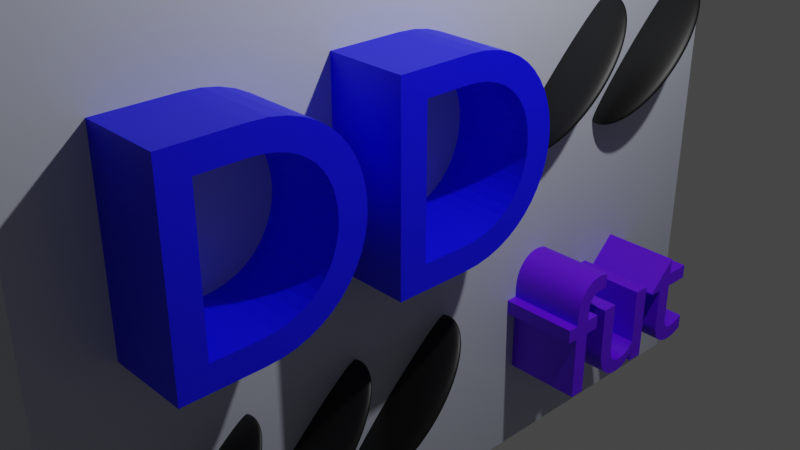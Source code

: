 # Source: freepackUP.blend  (saved by Blender 3.3.6; exported with 4.5.12 LTS)
import bpy
from mathutils import Matrix  # noqa: F401  (used for matrix-valued properties, if any)

bpy.ops.wm.read_factory_settings(use_empty=True)
scene = bpy.context.scene
scene.name = 'Scene'

# ---- collections
col_collection = bpy.data.collections.new('Collection'); scene.collection.children.link(col_collection)

# ---- materials (node trees are filled in below, after node groups)
mat_material = bpy.data.materials.new('Material')
mat_material.alpha_threshold = 0.0
mat_material.use_transparent_shadow = False
mat_material.roughness = 0.5
mat_material.line_color = (0.0, 0.0, 0.0, 1.0)
mat_x = bpy.data.materials.new('Материал')
mat_x.use_transparent_shadow = False
mat_001 = bpy.data.materials.new('Материал.001')
mat_001.use_transparent_shadow = False
mat_002 = bpy.data.materials.new('Материал.002')
mat_002.use_transparent_shadow = False
mat_003 = bpy.data.materials.new('Материал.003')
mat_003.use_transparent_shadow = False
mat_004 = bpy.data.materials.new('Материал.004')
mat_004.use_transparent_shadow = False
mat_005 = bpy.data.materials.new('Материал.005')
mat_005.use_transparent_shadow = False
mat_006 = bpy.data.materials.new('Материал.006')
mat_006.use_transparent_shadow = False

# ---- material node trees
mat_material.use_nodes = True; mat_material.node_tree.nodes.clear()
_N = mat_material.node_tree.nodes; _L = mat_material.node_tree.links
n0 = _N.new('ShaderNodeOutputMaterial'); n0.name = 'Material Output'; n0.location = (300, 300)
n1 = _N.new('ShaderNodeBsdfPrincipled'); n1.name = 'Principled BSDF'; n1.location = (10, 300)
n1.distribution = 'GGX'
n1.subsurface_method = 'RANDOM_WALK_SKIN'
n1.inputs[0].default_value = (0.4848, 0.5107, 0.6038, 1.0)
n1.inputs[3].default_value = 1.45
n1.inputs[27].default_value = (0.0, 0.0, 0.0, 1.0)
n1.inputs[28].default_value = 1.0
_L.new(n1.outputs[0], n0.inputs[0])
n0.is_active_output = True
mat_x.use_nodes = True; mat_x.node_tree.nodes.clear()
_N = mat_x.node_tree.nodes; _L = mat_x.node_tree.links
n0 = _N.new('ShaderNodeBsdfPrincipled'); n0.name = 'Principled BSDF'; n0.location = (10, 300)
n0.distribution = 'GGX'
n0.subsurface_method = 'RANDOM_WALK_SKIN'
n0.inputs[0].default_value = (0.0, 0.0, 1.0, 1.0)
n0.inputs[3].default_value = 1.45
n0.inputs[27].default_value = (0.0, 0.0, 0.0, 1.0)
n0.inputs[28].default_value = 1.0
n1 = _N.new('ShaderNodeOutputMaterial'); n1.name = 'Material Output'; n1.location = (300, 300)
_L.new(n0.outputs[0], n1.inputs[0])
n1.is_active_output = True
mat_001.use_nodes = True; mat_001.node_tree.nodes.clear()
_N = mat_001.node_tree.nodes; _L = mat_001.node_tree.links
n0 = _N.new('ShaderNodeBsdfPrincipled'); n0.name = 'Principled BSDF'; n0.location = (10, 300)
n0.distribution = 'GGX'
n0.subsurface_method = 'RANDOM_WALK_SKIN'
n0.inputs[0].default_value = (0.14, 0.0, 1.0, 1.0)
n0.inputs[3].default_value = 1.45
n0.inputs[27].default_value = (0.0, 0.0, 0.0, 1.0)
n0.inputs[28].default_value = 1.0
n1 = _N.new('ShaderNodeOutputMaterial'); n1.name = 'Material Output'; n1.location = (300, 300)
_L.new(n0.outputs[0], n1.inputs[0])
n1.is_active_output = True
mat_002.use_nodes = True; mat_002.node_tree.nodes.clear()
_N = mat_002.node_tree.nodes; _L = mat_002.node_tree.links
n0 = _N.new('ShaderNodeBsdfPrincipled'); n0.name = 'Principled BSDF'; n0.location = (10, 300)
n0.distribution = 'GGX'
n0.subsurface_method = 'RANDOM_WALK_SKIN'
n0.inputs[0].default_value = (0.0, 0.0, 0.0, 1.0)
n0.inputs[3].default_value = 1.45
n0.inputs[27].default_value = (0.0, 0.0, 0.0, 1.0)
n0.inputs[28].default_value = 1.0
n1 = _N.new('ShaderNodeOutputMaterial'); n1.name = 'Material Output'; n1.location = (300, 300)
_L.new(n0.outputs[0], n1.inputs[0])
n1.is_active_output = True
mat_003.use_nodes = True; mat_003.node_tree.nodes.clear()
_N = mat_003.node_tree.nodes; _L = mat_003.node_tree.links
n0 = _N.new('ShaderNodeBsdfPrincipled'); n0.name = 'Principled BSDF'; n0.location = (10, 300)
n0.distribution = 'GGX'
n0.subsurface_method = 'RANDOM_WALK_SKIN'
n0.inputs[0].default_value = (0.0, 0.0, 0.0, 1.0)
n0.inputs[3].default_value = 1.45
n0.inputs[27].default_value = (0.0, 0.0, 0.0, 1.0)
n0.inputs[28].default_value = 1.0
n1 = _N.new('ShaderNodeOutputMaterial'); n1.name = 'Material Output'; n1.location = (300, 300)
_L.new(n0.outputs[0], n1.inputs[0])
n1.is_active_output = True
mat_004.use_nodes = True; mat_004.node_tree.nodes.clear()
_N = mat_004.node_tree.nodes; _L = mat_004.node_tree.links
n0 = _N.new('ShaderNodeBsdfPrincipled'); n0.name = 'Principled BSDF'; n0.location = (10, 300)
n0.distribution = 'GGX'
n0.subsurface_method = 'RANDOM_WALK_SKIN'
n0.inputs[0].default_value = (0.0, 0.0, 0.0, 1.0)
n0.inputs[3].default_value = 1.45
n0.inputs[27].default_value = (0.0, 0.0, 0.0, 1.0)
n0.inputs[28].default_value = 1.0
n1 = _N.new('ShaderNodeOutputMaterial'); n1.name = 'Material Output'; n1.location = (300, 300)
_L.new(n0.outputs[0], n1.inputs[0])
n1.is_active_output = True
mat_005.use_nodes = True; mat_005.node_tree.nodes.clear()
_N = mat_005.node_tree.nodes; _L = mat_005.node_tree.links
n0 = _N.new('ShaderNodeBsdfPrincipled'); n0.name = 'Principled BSDF'; n0.location = (10, 300)
n0.distribution = 'GGX'
n0.subsurface_method = 'RANDOM_WALK_SKIN'
n0.inputs[0].default_value = (0.0, 0.0, 0.0, 1.0)
n0.inputs[3].default_value = 1.45
n0.inputs[27].default_value = (0.0, 0.0, 0.0, 1.0)
n0.inputs[28].default_value = 1.0
n1 = _N.new('ShaderNodeOutputMaterial'); n1.name = 'Material Output'; n1.location = (300, 300)
_L.new(n0.outputs[0], n1.inputs[0])
n1.is_active_output = True
mat_006.use_nodes = True; mat_006.node_tree.nodes.clear()
_N = mat_006.node_tree.nodes; _L = mat_006.node_tree.links
n0 = _N.new('ShaderNodeBsdfPrincipled'); n0.name = 'Principled BSDF'; n0.location = (10, 300)
n0.distribution = 'GGX'
n0.subsurface_method = 'RANDOM_WALK_SKIN'
n0.inputs[0].default_value = (0.0, 0.0, 0.0, 1.0)
n0.inputs[3].default_value = 1.45
n0.inputs[27].default_value = (0.0, 0.0, 0.0, 1.0)
n0.inputs[28].default_value = 1.0
n1 = _N.new('ShaderNodeOutputMaterial'); n1.name = 'Material Output'; n1.location = (300, 300)
_L.new(n0.outputs[0], n1.inputs[0])
n1.is_active_output = True

# ---- world
world_world = bpy.data.worlds.new('World'); scene.world = world_world
world_world.use_nodes = True; world_world.node_tree.nodes.clear()
_N = world_world.node_tree.nodes; _L = world_world.node_tree.links
n0 = _N.new('ShaderNodeOutputWorld'); n0.name = 'World Output'; n0.location = (300, 300)
n1 = _N.new('ShaderNodeBackground'); n1.name = 'Background'; n1.location = (10, 300)
n1.inputs[0].default_value = (0.05088, 0.05088, 0.05088, 1.0)
_L.new(n1.outputs[0], n0.inputs[0])
n0.is_active_output = True
world_world.color = (0.05088, 0.05088, 0.05088)
world_world.use_sun_shadow = False
world_world.sun_shadow_jitter_overblur = 0.0

# ---- cameras
cam_camera = bpy.data.cameras.new('Camera')
cam_camera.clip_end = 100.0
cam_camera.ortho_scale = 7.314

# ---- lights
light_light = bpy.data.lights.new('Light', 'POINT')
light_light.transmission_factor = 0.0
light_light.energy = 1000.0
light_light.shadow_soft_size = 0.1
light_light.shadow_maximum_resolution = 0.006
light_light.use_absolute_resolution = True

# ---- meshes
me_cube = bpy.data.meshes.new('Cube')
me_cube.from_pydata([(1.0, 1.0, 1.0), (1.0, 1.0, -1.0), (1.0, -1.0, 1.0), (1.0, -1.0, -1.0), (-1.0, 1.0, 1.0), (-1.0, 1.0, -1.0), (-1.0, -1.0, 1.0), (-1.0, -1.0, -1.0)], [], [(0, 4, 6, 2), (3, 2, 6, 7), (7, 6, 4, 5), (5, 1, 3, 7), (1, 0, 2, 3), (5, 4, 0, 1)])
_uv = me_cube.uv_layers.new(name='UVMap')
_uv.uv.foreach_set('vector', [0.625, 0.5, 0.875, 0.5, 0.875, 0.75, 0.625, 0.75, 0.375, 0.75, 0.625, 0.75, 0.625, 1.0, 0.375, 1.0, 0.375, 0.0, 0.625, 0.0, 0.625, 0.25, 0.375, 0.25, 0.125, 0.5, 0.375, 0.5, 0.375, 0.75, 0.125, 0.75, 0.375, 0.5, 0.625, 0.5, 0.625, 0.75, 0.375, 0.75, 0.375, 0.25, 0.625, 0.25, 0.625, 0.5, 0.375, 0.5])
me_cube.materials.append(mat_material)
me_cube.use_mirror_vertex_groups = False
me_cube.update()
me_x = bpy.data.meshes.new('Куб')
me_x.from_pydata([(-1.0, -1.0, -1.0), (-1.0, -1.0, 1.0), (-1.0, 1.0, -1.0), (-1.0, 1.0, 1.0), (1.0, -1.0, -1.0), (1.0, -1.0, 1.0), (1.0, 1.0, -1.0), (1.0, 1.0, 1.0)], [], [(0, 1, 3, 2), (2, 3, 7, 6), (6, 7, 5, 4), (4, 5, 1, 0), (2, 6, 4, 0), (7, 3, 1, 5)])
_uv = me_x.uv_layers.new(name='UVКарта')
_uv.uv.foreach_set('vector', [0.375, 0.0, 0.625, 0.0, 0.625, 0.25, 0.375, 0.25, 0.375, 0.25, 0.625, 0.25, 0.625, 0.5, 0.375, 0.5, 0.375, 0.5, 0.625, 0.5, 0.625, 0.75, 0.375, 0.75, 0.375, 0.75, 0.625, 0.75, 0.625, 1.0, 0.375, 1.0, 0.125, 0.5, 0.375, 0.5, 0.375, 0.75, 0.125, 0.75, 0.625, 0.5, 0.875, 0.5, 0.875, 0.75, 0.625, 0.75])
me_x.materials.append(mat_002)
me_x.update()
me_001 = bpy.data.meshes.new('Куб.001')
me_001.from_pydata([(-1.0, -1.0, -1.0), (-1.0, -1.0, 1.0), (-1.0, 1.0, -1.0), (-1.0, 1.0, 1.0), (1.0, -1.0, -1.0), (1.0, -1.0, 1.0), (1.0, 1.0, -1.0), (1.0, 1.0, 1.0)], [], [(0, 1, 3, 2), (2, 3, 7, 6), (6, 7, 5, 4), (4, 5, 1, 0), (2, 6, 4, 0), (7, 3, 1, 5)])
_uv = me_001.uv_layers.new(name='UVКарта')
_uv.uv.foreach_set('vector', [0.375, 0.0, 0.625, 0.0, 0.625, 0.25, 0.375, 0.25, 0.375, 0.25, 0.625, 0.25, 0.625, 0.5, 0.375, 0.5, 0.375, 0.5, 0.625, 0.5, 0.625, 0.75, 0.375, 0.75, 0.375, 0.75, 0.625, 0.75, 0.625, 1.0, 0.375, 1.0, 0.125, 0.5, 0.375, 0.5, 0.375, 0.75, 0.125, 0.75, 0.625, 0.5, 0.875, 0.5, 0.875, 0.75, 0.625, 0.75])
me_001.materials.append(mat_003)
me_001.update()
me_002 = bpy.data.meshes.new('Куб.002')
me_002.from_pydata([(-1.0, -1.0, -1.0), (-1.0, -1.0, 1.0), (-1.0, 1.0, -1.0), (-1.0, 1.0, 1.0), (1.0, -1.0, -1.0), (1.0, -1.0, 1.0), (1.0, 1.0, -1.0), (1.0, 1.0, 1.0)], [], [(0, 1, 3, 2), (2, 3, 7, 6), (6, 7, 5, 4), (4, 5, 1, 0), (2, 6, 4, 0), (7, 3, 1, 5)])
_uv = me_002.uv_layers.new(name='UVКарта')
_uv.uv.foreach_set('vector', [0.375, 0.0, 0.625, 0.0, 0.625, 0.25, 0.375, 0.25, 0.375, 0.25, 0.625, 0.25, 0.625, 0.5, 0.375, 0.5, 0.375, 0.5, 0.625, 0.5, 0.625, 0.75, 0.375, 0.75, 0.375, 0.75, 0.625, 0.75, 0.625, 1.0, 0.375, 1.0, 0.125, 0.5, 0.375, 0.5, 0.375, 0.75, 0.125, 0.75, 0.625, 0.5, 0.875, 0.5, 0.875, 0.75, 0.625, 0.75])
me_002.materials.append(mat_004)
me_002.update()
me_003 = bpy.data.meshes.new('Куб.003')
me_003.from_pydata([(-1.0, -1.0, -1.0), (-1.0, -1.0, 1.0), (-1.0, 1.0, -1.0), (-1.0, 1.0, 1.0), (1.0, -1.0, -1.0), (1.0, -1.0, 1.0), (1.0, 1.0, -1.0), (1.0, 1.0, 1.0)], [], [(0, 1, 3, 2), (2, 3, 7, 6), (6, 7, 5, 4), (4, 5, 1, 0), (2, 6, 4, 0), (7, 3, 1, 5)])
_uv = me_003.uv_layers.new(name='UVКарта')
_uv.uv.foreach_set('vector', [0.375, 0.0, 0.625, 0.0, 0.625, 0.25, 0.375, 0.25, 0.375, 0.25, 0.625, 0.25, 0.625, 0.5, 0.375, 0.5, 0.375, 0.5, 0.625, 0.5, 0.625, 0.75, 0.375, 0.75, 0.375, 0.75, 0.625, 0.75, 0.625, 1.0, 0.375, 1.0, 0.125, 0.5, 0.375, 0.5, 0.375, 0.75, 0.125, 0.75, 0.625, 0.5, 0.875, 0.5, 0.875, 0.75, 0.625, 0.75])
me_003.materials.append(mat_005)
me_003.update()
me_004 = bpy.data.meshes.new('Куб.004')
me_004.from_pydata([(-1.0, -1.0, -1.0), (-1.0, -1.0, 1.0), (-1.0, 1.0, -1.0), (-1.0, 1.0, 1.0), (1.0, -1.0, -1.0), (1.0, -1.0, 1.0), (1.0, 1.0, -1.0), (1.0, 1.0, 1.0)], [], [(0, 1, 3, 2), (2, 3, 7, 6), (6, 7, 5, 4), (4, 5, 1, 0), (2, 6, 4, 0), (7, 3, 1, 5)])
_uv = me_004.uv_layers.new(name='UVКарта')
_uv.uv.foreach_set('vector', [0.375, 0.0, 0.625, 0.0, 0.625, 0.25, 0.375, 0.25, 0.375, 0.25, 0.625, 0.25, 0.625, 0.5, 0.375, 0.5, 0.375, 0.5, 0.625, 0.5, 0.625, 0.75, 0.375, 0.75, 0.375, 0.75, 0.625, 0.75, 0.625, 1.0, 0.375, 1.0, 0.125, 0.5, 0.375, 0.5, 0.375, 0.75, 0.125, 0.75, 0.625, 0.5, 0.875, 0.5, 0.875, 0.75, 0.625, 0.75])
me_004.materials.append(mat_006)
me_004.update()

# ---- curves / text
txt_x = bpy.data.curves.new('Текст', 'FONT')
txt_x.dimensions = '2D'
txt_x.body = 'DD'
txt_x.materials.append(mat_x)
txt_001 = bpy.data.curves.new('Текст.001', 'FONT')
txt_001.dimensions = '2D'
txt_001.body = 'fut'
txt_001.materials.append(mat_001)

# ---- objects
ob_cube = bpy.data.objects.new('Cube', me_cube)
ob_light = bpy.data.objects.new('Light', light_light)
ob_camera = bpy.data.objects.new('Camera', cam_camera)
ob_x = bpy.data.objects.new('Текст', txt_x)
ob_001 = bpy.data.objects.new('Текст.001', txt_001)
ob_x_1 = bpy.data.objects.new('Куб', me_x)
ob_001_1 = bpy.data.objects.new('Куб.001', me_001)
ob_002 = bpy.data.objects.new('Куб.002', me_002)
ob_003 = bpy.data.objects.new('Куб.003', me_003)
ob_004 = bpy.data.objects.new('Куб.004', me_004)

# ---- transforms, parenting, visibility, modifiers, constraints
ob_cube.location = (0.0, 0.0, 0.0)
ob_cube.scale = (0.5, 4.3, 3.15)
ob_cube.lock_rotations_4d = False
ob_cube.empty_display_type = 'ARROWS'
ob_cube.lineart.crease_threshold = 0.0
ob_light.location = (4.076, 1.005, 5.904)
ob_light.rotation_euler = (0.6503, 0.05522, 1.866)
ob_light.lock_rotations_4d = False
ob_light.empty_display_type = 'ARROWS'
ob_light.color = (0.0, 0.0, 0.0, 0.0)
ob_light.lineart.crease_threshold = 0.0
ob_camera.location = (7.359, -6.926, 4.958)
ob_camera.rotation_euler = (1.109, 0.0, 0.8149)
ob_camera.lock_rotations_4d = False
ob_camera.empty_display_type = 'ARROWS'
ob_camera.color = (0.0, 0.0, 0.0, 0.0)
ob_camera.display_type = 'WIRE'
ob_camera.lineart.crease_threshold = 0.0
ob_x.location = (1.356, -3.734, 0.1038)
ob_x.rotation_euler = (1.571, 0.0, 1.571)
ob_x.scale = (3.0, 3.0, 1.0)
_m = ob_x.modifiers.new('Объёмность', 'SOLIDIFY')
_m.thickness = 1.0
ob_001.location = (1.369, 1.146, -2.111)
ob_001.rotation_euler = (1.571, 0.0, 1.571)
ob_001.scale = (2.0, 2.0, 1.0)
_m = ob_001.modifiers.new('Объёмность', 'SOLIDIFY')
_m.thickness = 1.0
ob_x_1.location = (0.5725, -3.033, -1.679)
ob_x_1.rotation_euler = (-0.7854, 0.0, 0.0)
ob_x_1.scale = (0.5, 0.1, 1.0)
_m = ob_x_1.modifiers.new('Фаска', 'BEVEL')
_m.width = 1.0
_m.width_pct = 1.0
_m.segments = 100
ob_001_1.location = (0.5725, -1.747, -1.679)
ob_001_1.rotation_euler = (-0.7854, 0.0, 0.0)
ob_001_1.scale = (0.5, 0.1, 1.0)
_m = ob_001_1.modifiers.new('Фаска', 'BEVEL')
_m.width = 1.0
_m.width_pct = 1.0
_m.segments = 100
ob_002.location = (0.5725, -0.533, -1.679)
ob_002.rotation_euler = (-0.7854, 0.0, 0.0)
ob_002.scale = (0.5, 0.1, 1.0)
_m = ob_002.modifiers.new('Фаска', 'BEVEL')
_m.width = 1.0
_m.width_pct = 1.0
_m.segments = 100
ob_003.location = (0.5725, 1.805, 1.248)
ob_003.rotation_euler = (-0.7854, 0.0, 0.0)
ob_003.scale = (0.5, 0.1, 1.0)
_m = ob_003.modifiers.new('Фаска', 'BEVEL')
_m.width = 1.0
_m.width_pct = 1.0
_m.segments = 100
ob_004.location = (0.5725, 3.134, 1.248)
ob_004.rotation_euler = (-0.7854, 0.0, 0.0)
ob_004.scale = (0.5, 0.1, 1.0)
_m = ob_004.modifiers.new('Фаска', 'BEVEL')
_m.width = 1.0
_m.width_pct = 1.0
_m.segments = 100

# ---- collection membership
col_collection.objects.link(ob_cube)
col_collection.objects.link(ob_light)
col_collection.objects.link(ob_camera)
col_collection.objects.link(ob_x)
col_collection.objects.link(ob_001)
col_collection.objects.link(ob_x_1)
col_collection.objects.link(ob_001_1)
col_collection.objects.link(ob_002)
col_collection.objects.link(ob_003)
col_collection.objects.link(ob_004)

# ---- scene / render settings (as saved in the file)
scene.camera = ob_camera
scene.frame_start = 1; scene.frame_end = 250; scene.frame_set(1)
scene.render.engine = 'BLENDER_EEVEE_NEXT'
scene.cycles.sampling_pattern = 'TABULATED_SOBOL'
scene.cycles.use_light_tree = False
scene.view_settings.view_transform = 'Filmic'
bpy.context.view_layer.update()

